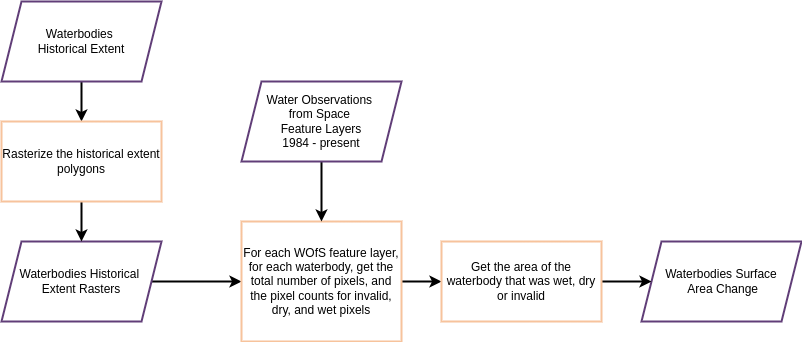

The diagram above was exported from draw.io. Its source (the exported page's mxGraphModel, read from the mxfile embedded in the PNG):
<mxGraphModel dx="2284" dy="1935" grid="1" gridSize="10" guides="1" tooltips="1" connect="1" arrows="1" fold="1" page="1" pageScale="1" pageWidth="850" pageHeight="1100" math="0" shadow="0">
  <root>
    <mxCell id="0" />
    <mxCell id="1" parent="0" />
    <mxCell id="v2bUs0dWUvLKDh64cIxZ-14" value="" style="edgeStyle=orthogonalEdgeStyle;rounded=0;orthogonalLoop=1;jettySize=auto;html=1;strokeColor=default;strokeWidth=2;align=center;verticalAlign=middle;fontFamily=Helvetica;fontSize=11;fontColor=default;labelBackgroundColor=default;endArrow=classic;" edge="1" parent="1" source="v2bUs0dWUvLKDh64cIxZ-2" target="v2bUs0dWUvLKDh64cIxZ-4">
      <mxGeometry relative="1" as="geometry" />
    </mxCell>
    <mxCell id="v2bUs0dWUvLKDh64cIxZ-2" value="Waterbodies Historical&amp;nbsp;&lt;div&gt;Extent Rasters&lt;/div&gt;" style="shape=parallelogram;perimeter=parallelogramPerimeter;whiteSpace=wrap;html=1;fixedSize=1;strokeWidth=2;strokeColor=#613E78;" vertex="1" parent="1">
      <mxGeometry y="40" width="160" height="80" as="geometry" />
    </mxCell>
    <mxCell id="v2bUs0dWUvLKDh64cIxZ-27" value="" style="edgeStyle=orthogonalEdgeStyle;rounded=0;orthogonalLoop=1;jettySize=auto;html=1;strokeColor=default;strokeWidth=2;align=center;verticalAlign=middle;fontFamily=Helvetica;fontSize=11;fontColor=default;labelBackgroundColor=default;endArrow=classic;" edge="1" parent="1" source="v2bUs0dWUvLKDh64cIxZ-4" target="v2bUs0dWUvLKDh64cIxZ-26">
      <mxGeometry relative="1" as="geometry" />
    </mxCell>
    <mxCell id="v2bUs0dWUvLKDh64cIxZ-4" value="For each WOfS feature layer, for each waterbody, get the total number of pixels, and the pixel counts for invalid, dry, and wet pixels" style="whiteSpace=wrap;html=1;rounded=0;strokeColor=#F7C39C;strokeWidth=2;align=center;verticalAlign=middle;fontFamily=Helvetica;fontSize=12;fontColor=default;fillColor=default;" vertex="1" parent="1">
      <mxGeometry x="240" y="20" width="160" height="120" as="geometry" />
    </mxCell>
    <mxCell id="v2bUs0dWUvLKDh64cIxZ-22" value="" style="edgeStyle=orthogonalEdgeStyle;rounded=0;orthogonalLoop=1;jettySize=auto;html=1;strokeWidth=2;" edge="1" parent="1" source="v2bUs0dWUvLKDh64cIxZ-7" target="v2bUs0dWUvLKDh64cIxZ-8">
      <mxGeometry relative="1" as="geometry" />
    </mxCell>
    <mxCell id="v2bUs0dWUvLKDh64cIxZ-7" value="Waterbodies&amp;nbsp;&lt;div&gt;&lt;span style=&quot;background-color: initial;&quot;&gt;Historical Extent&lt;/span&gt;&lt;/div&gt;" style="shape=parallelogram;perimeter=parallelogramPerimeter;whiteSpace=wrap;html=1;fixedSize=1;strokeWidth=2;strokeColor=#613E78;" vertex="1" parent="1">
      <mxGeometry y="-200" width="160" height="80" as="geometry" />
    </mxCell>
    <mxCell id="v2bUs0dWUvLKDh64cIxZ-23" value="" style="edgeStyle=orthogonalEdgeStyle;rounded=0;orthogonalLoop=1;jettySize=auto;html=1;strokeColor=default;strokeWidth=2;align=center;verticalAlign=middle;fontFamily=Helvetica;fontSize=11;fontColor=default;labelBackgroundColor=default;endArrow=classic;" edge="1" parent="1" source="v2bUs0dWUvLKDh64cIxZ-8" target="v2bUs0dWUvLKDh64cIxZ-2">
      <mxGeometry relative="1" as="geometry" />
    </mxCell>
    <mxCell id="v2bUs0dWUvLKDh64cIxZ-8" value="Rasterize the historical extent polygons" style="rounded=0;whiteSpace=wrap;html=1;strokeWidth=2;strokeColor=#F7C39C;" vertex="1" parent="1">
      <mxGeometry y="-80" width="160" height="80" as="geometry" />
    </mxCell>
    <mxCell id="v2bUs0dWUvLKDh64cIxZ-21" value="" style="edgeStyle=orthogonalEdgeStyle;rounded=0;orthogonalLoop=1;jettySize=auto;html=1;strokeColor=default;strokeWidth=2;align=center;verticalAlign=middle;fontFamily=Helvetica;fontSize=11;fontColor=default;labelBackgroundColor=default;endArrow=classic;" edge="1" parent="1" source="v2bUs0dWUvLKDh64cIxZ-15" target="v2bUs0dWUvLKDh64cIxZ-4">
      <mxGeometry relative="1" as="geometry" />
    </mxCell>
    <mxCell id="v2bUs0dWUvLKDh64cIxZ-15" value="Water Observations&amp;nbsp;&lt;div&gt;from Space&amp;nbsp;&lt;/div&gt;&lt;div&gt;Feature Layers&lt;div&gt;1984 - present&lt;/div&gt;&lt;/div&gt;" style="shape=parallelogram;perimeter=parallelogramPerimeter;whiteSpace=wrap;html=1;fixedSize=1;strokeWidth=2;strokeColor=#613E78;" vertex="1" parent="1">
      <mxGeometry x="240" y="-120" width="160" height="80" as="geometry" />
    </mxCell>
    <mxCell id="v2bUs0dWUvLKDh64cIxZ-25" value="Waterbodies Surface&lt;div&gt;&amp;nbsp;Area Change&lt;/div&gt;" style="shape=parallelogram;perimeter=parallelogramPerimeter;whiteSpace=wrap;html=1;fixedSize=1;strokeWidth=2;strokeColor=#613E78;" vertex="1" parent="1">
      <mxGeometry x="640" y="40" width="160" height="80" as="geometry" />
    </mxCell>
    <mxCell id="v2bUs0dWUvLKDh64cIxZ-28" value="" style="edgeStyle=orthogonalEdgeStyle;rounded=0;orthogonalLoop=1;jettySize=auto;html=1;strokeColor=default;strokeWidth=2;align=center;verticalAlign=middle;fontFamily=Helvetica;fontSize=11;fontColor=default;labelBackgroundColor=default;endArrow=classic;" edge="1" parent="1" source="v2bUs0dWUvLKDh64cIxZ-26" target="v2bUs0dWUvLKDh64cIxZ-25">
      <mxGeometry relative="1" as="geometry" />
    </mxCell>
    <mxCell id="v2bUs0dWUvLKDh64cIxZ-26" value="Get the area of the waterbody that was wet, dry or invalid" style="whiteSpace=wrap;html=1;rounded=0;strokeColor=#F7C39C;strokeWidth=2;align=center;verticalAlign=middle;fontFamily=Helvetica;fontSize=12;fontColor=default;fillColor=default;" vertex="1" parent="1">
      <mxGeometry x="440" y="40" width="160" height="80" as="geometry" />
    </mxCell>
  </root>
</mxGraphModel>